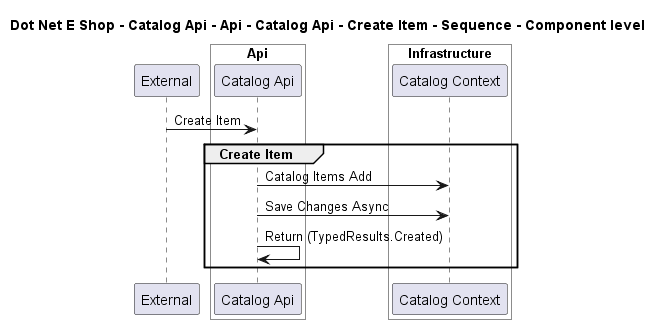

The diagram above was rendered by PlantUML. Its source (embedded in the PNG):
@startuml

title Dot Net E Shop - Catalog Api - Api - Catalog Api - Create Item - Sequence - Component level

participant "External" as C4InterFlow.SoftwareSystems.ExternalSystem

box "Catalog Api" #White
    
box "Api" #White
    participant "Catalog Api" as DotNetEShop.SoftwareSystems.CatalogApi.Containers.Api.Components.CatalogApi
end box

    
box "Infrastructure" #White
    participant "Catalog Context" as DotNetEShop.SoftwareSystems.CatalogApi.Containers.Infrastructure.Components.CatalogContext
end box

end box


C4InterFlow.SoftwareSystems.ExternalSystem -> DotNetEShop.SoftwareSystems.CatalogApi.Containers.Api.Components.CatalogApi : Create Item
group Create Item
DotNetEShop.SoftwareSystems.CatalogApi.Containers.Api.Components.CatalogApi -> DotNetEShop.SoftwareSystems.CatalogApi.Containers.Infrastructure.Components.CatalogContext : Catalog Items Add
DotNetEShop.SoftwareSystems.CatalogApi.Containers.Api.Components.CatalogApi -> DotNetEShop.SoftwareSystems.CatalogApi.Containers.Infrastructure.Components.CatalogContext : Save Changes Async
DotNetEShop.SoftwareSystems.CatalogApi.Containers.Api.Components.CatalogApi -> DotNetEShop.SoftwareSystems.CatalogApi.Containers.Api.Components.CatalogApi : Return (TypedResults.Created)
end


@enduml